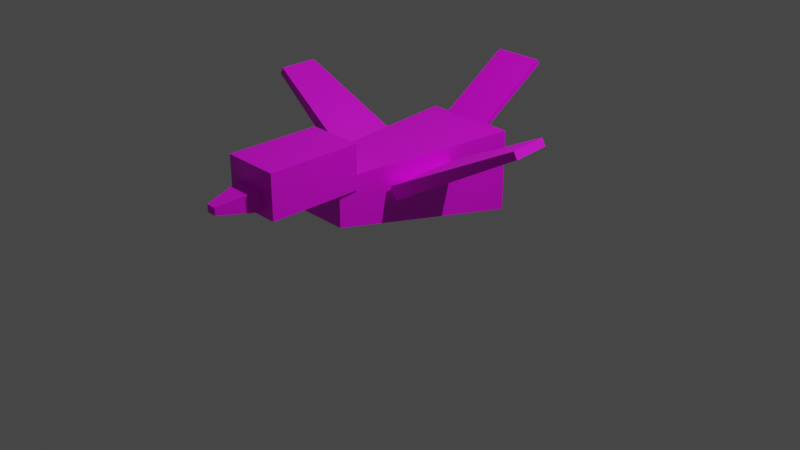 # Source: CreatureRedBird.blend  (saved by Blender 3.4.6; exported with 4.5.12 LTS)
import bpy
from mathutils import Matrix  # noqa: F401  (used for matrix-valued properties, if any)

bpy.ops.wm.read_factory_settings(use_empty=True)
scene = bpy.context.scene
scene.name = 'Scene'

# ---- collections
col_collection = bpy.data.collections.new('Collection'); scene.collection.children.link(col_collection)

# ---- images (referenced by path relative to the original .blend; pixels are not part of the script)
import os
ASSET_DIR = os.environ.get("B2B_ASSET_DIR", "")  # directory of the original .blend (textures are referenced by path, not embedded)
HERE = os.path.dirname(os.path.abspath(__file__))  # packed textures are extracted next to this script under _unpacked/

def load_image(name, relpath, width, height, colorspace="sRGB"):
    """Load a texture the original file referenced (path relative to the .blend, or extracted next to this script)."""
    p = next((c for c in (os.path.join(HERE, relpath), os.path.join(ASSET_DIR, relpath)) if relpath and os.path.exists(c)), "")
    if p:
        img = bpy.data.images.load(p, check_existing=True)
        img.name = name
    else:  # same state as the original file: an image datablock whose file is absent (Cycles renders it pink)
        img = bpy.data.images.new(name, width, height)
        img.source = "FILE"
        img.filepath = "//" + (relpath or name)
    img.colorspace_settings.name = colorspace
    return img
img_creatureredbird_texture_png = load_image('CreatureRedBird_Texture.png', 'CreatureRedBird_Texture.png', 1024, 1024, 'sRGB')

# ---- materials (node trees are filled in below, after node groups)
mat_material = bpy.data.materials.new('Material')
mat_material.alpha_threshold = 0.0
mat_material.use_transparent_shadow = False
mat_material.roughness = 0.5
mat_material.line_color = (0.0, 0.0, 0.0, 1.0)

# ---- material node trees
mat_material.use_nodes = True; mat_material.node_tree.nodes.clear()
_N = mat_material.node_tree.nodes; _L = mat_material.node_tree.links
n0 = _N.new('ShaderNodeOutputMaterial'); n0.name = 'Material Output'; n0.location = (300, 300)
n1 = _N.new('ShaderNodeBsdfPrincipled'); n1.name = 'Principled BSDF'; n1.location = (10, 300)
n1.distribution = 'GGX'
n1.subsurface_method = 'RANDOM_WALK_SKIN'
n1.inputs[3].default_value = 1.45
n1.inputs[27].default_value = (0.0, 0.0, 0.0, 1.0)
n1.inputs[28].default_value = 1.0
n2 = _N.new('ShaderNodeTexImage'); n2.name = 'Image Texture'; n2.location = (-308, 169)
n2.image = img_creatureredbird_texture_png
_L.new(n1.outputs[0], n0.inputs[0])
_L.new(n2.outputs[0], n1.inputs[0])
n0.is_active_output = True

# ---- world
world_world = bpy.data.worlds.new('World'); scene.world = world_world
world_world.use_nodes = True; world_world.node_tree.nodes.clear()
_N = world_world.node_tree.nodes; _L = world_world.node_tree.links
n0 = _N.new('ShaderNodeOutputWorld'); n0.name = 'World Output'; n0.location = (300, 300)
n1 = _N.new('ShaderNodeBackground'); n1.name = 'Background'; n1.location = (10, 300)
n1.inputs[0].default_value = (0.05088, 0.05088, 0.05088, 1.0)
_L.new(n1.outputs[0], n0.inputs[0])
n0.is_active_output = True
world_world.color = (0.05088, 0.05088, 0.05088)
world_world.use_sun_shadow = False
world_world.sun_shadow_jitter_overblur = 0.0

# ---- cameras
cam_camera = bpy.data.cameras.new('Camera')
cam_camera.clip_end = 100.0
cam_camera.ortho_scale = 7.314

# ---- lights
light_light = bpy.data.lights.new('Light', 'POINT')
light_light.transmission_factor = 0.0
light_light.energy = 1000.0
light_light.shadow_soft_size = 0.1
light_light.shadow_maximum_resolution = 0.006
light_light.use_absolute_resolution = True

# ---- meshes
me_cube = bpy.data.meshes.new('Cube')
me_cube.from_pydata([(1.0, 1.0, 1.0), (1.0, 1.0, -1.0), (0.5343, -1.0, 1.0), (0.5343, -1.0, -0.1314), (-1.0, 1.0, 1.0), (-1.0, 1.0, -1.0), (-0.5343, -1.0, 1.0), (-0.5343, -1.0, -0.1314)], [], [(0, 4, 6, 2), (3, 2, 6, 7), (7, 6, 4, 5), (5, 1, 3, 7), (1, 0, 2, 3), (5, 4, 0, 1)])
_uv = me_cube.uv_layers.new(name='UVMap')
_uv.uv.foreach_set('vector', [0.2772, 0.5, 0.3982, 0.5, 0.3982, 0.75, 0.2772, 0.75, 0.1562, 0.75, 0.2772, 0.75, 0.2772, 1.0, 0.1562, 1.0, 0.1562, 0.0, 0.2772, 0.0, 0.2772, 0.25, 0.1562, 0.25, 0.03516, 0.5, 0.1562, 0.5, 0.1562, 0.75, 0.03516, 0.75, 0.1562, 0.5, 0.2772, 0.5, 0.2772, 0.75, 0.1562, 0.75, 0.1562, 0.25, 0.2772, 0.25, 0.2772, 0.5, 0.1562, 0.5])
me_cube.materials.append(mat_material)
me_cube.use_mirror_vertex_groups = False
me_cube.update()
me_cube_001 = bpy.data.meshes.new('Cube.001')
me_cube_001.from_pydata([(-0.2967, -0.4862, -0.1706), (-0.2967, -0.4862, 0.1706), (-0.2967, 0.4862, -0.1706), (-0.2967, 0.4862, 0.1706), (0.2967, -0.4862, -0.1706), (0.2967, -0.4862, 0.1706), (0.2967, 0.4862, -0.1706), (0.2967, 0.4862, 0.1706)], [], [(0, 1, 3, 2), (2, 3, 7, 6), (6, 7, 5, 4), (4, 5, 1, 0), (2, 6, 4, 0), (7, 3, 1, 5)])
_uv = me_cube_001.uv_layers.new(name='UVMap')
_uv.uv.foreach_set('vector', [0.1354, 0.0, 0.3854, 0.0, 0.3854, 0.25, 0.1354, 0.25, 0.2012, 0.25, 0.3321, 0.25, 0.3321, 0.5, 0.2012, 0.5, 0.2012, 0.5, 0.3321, 0.5, 0.3321, 0.75, 0.2012, 0.75, 0.1396, 0.75, 0.3896, 0.75, 0.3896, 1.0, 0.1396, 1.0, 0.07036, 0.5, 0.2012, 0.5, 0.2012, 0.75, 0.07036, 0.75, 0.3321, 0.5, 0.463, 0.5, 0.463, 0.75, 0.3321, 0.75])
me_cube_001.materials.append(mat_material)
me_cube_001.update()
me_cube_002 = bpy.data.meshes.new('Cube.002')
me_cube_002.from_pydata([(-0.1117, -0.1573, -0.2257), (-0.03834, -0.05398, 0.2257), (-0.1117, 0.1573, -0.2257), (-0.03834, 0.05398, 0.2257), (0.1117, -0.1573, -0.2257), (0.03834, -0.05398, 0.2257), (0.1117, 0.1573, -0.2257), (0.03834, 0.05398, 0.2257)], [], [(0, 1, 3, 2), (2, 3, 7, 6), (6, 7, 5, 4), (4, 5, 1, 0), (2, 6, 4, 0), (7, 3, 1, 5)])
_uv = me_cube_002.uv_layers.new(name='UVMap')
_uv.uv.foreach_set('vector', [0.6528, 0.0, 0.7972, 0.0, 0.7972, 0.25, 0.6528, 0.25, 0.6528, 0.25, 0.7972, 0.25, 0.7972, 0.5, 0.6528, 0.5, 0.6528, 0.5, 0.7972, 0.5, 0.7972, 0.75, 0.6528, 0.75, 0.6528, 0.75, 0.7972, 0.75, 0.7972, 1.0, 0.6528, 1.0, 0.5084, 0.5, 0.6528, 0.5, 0.6528, 0.75, 0.5084, 0.75, 0.7972, 0.5, 0.9416, 0.5, 0.9416, 0.75, 0.7972, 0.75])
me_cube_002.materials.append(mat_material)
me_cube_002.update()
me_cube_005 = bpy.data.meshes.new('Cube.005')
me_cube_005.from_pydata([(-0.7134, -0.2087, -0.07463), (-0.7134, -0.2087, 0.07463), (-0.7134, 0.2087, -0.07463), (-0.7134, 0.2087, 0.07463), (0.7134, -0.3787, -0.1355), (0.7134, -0.3787, 0.1355), (0.7134, 0.3787, -0.1355), (0.7134, 0.3787, 0.1355)], [], [(0, 1, 3, 2), (2, 3, 7, 6), (6, 7, 5, 4), (4, 5, 1, 0), (2, 6, 4, 0), (7, 3, 1, 5)])
_uv = me_cube_005.uv_layers.new(name='UVMap')
_uv.uv.foreach_set('vector', [0.1707, 0.0, 0.321, 0.0, 0.321, 0.25, 0.1707, 0.25, 0.1707, 0.25, 0.321, 0.25, 0.321, 0.5, 0.1707, 0.5, 0.1707, 0.5, 0.321, 0.5, 0.321, 0.75, 0.1707, 0.75, 0.1707, 0.75, 0.321, 0.75, 0.321, 1.0, 0.1707, 1.0, 0.02039, 0.5, 0.1707, 0.5, 0.1707, 0.75, 0.02039, 0.75, 0.321, 0.5, 0.4713, 0.5, 0.4713, 0.75, 0.321, 0.75])
me_cube_005.materials.append(mat_material)
me_cube_005.update()
me_cube_006 = bpy.data.meshes.new('Cube.006')
me_cube_006.from_pydata([(-0.7134, -0.2087, -0.07463), (-0.7134, -0.2087, 0.07463), (-0.7134, 0.2087, -0.07463), (-0.7134, 0.2087, 0.07463), (0.7134, -0.3787, -0.1355), (0.7134, -0.3787, 0.1355), (0.7134, 0.3787, -0.1355), (0.7134, 0.3787, 0.1355)], [], [(0, 1, 3, 2), (2, 3, 7, 6), (6, 7, 5, 4), (4, 5, 1, 0), (2, 6, 4, 0), (7, 3, 1, 5)])
_uv = me_cube_006.uv_layers.new(name='UVMap')
_uv.uv.foreach_set('vector', [0.16, 0.0, 0.2859, 0.0, 0.2859, 0.25, 0.16, 0.25, 0.16, 0.25, 0.2859, 0.25, 0.2859, 0.5, 0.16, 0.5, 0.16, 0.5, 0.2859, 0.5, 0.2859, 0.75, 0.16, 0.75, 0.16, 0.75, 0.2859, 0.75, 0.2859, 1.0, 0.16, 1.0, 0.03402, 0.5, 0.16, 0.5, 0.16, 0.75, 0.03402, 0.75, 0.2859, 0.5, 0.4118, 0.5, 0.4118, 0.75, 0.2859, 0.75])
me_cube_006.materials.append(mat_material)
me_cube_006.update()
me_cube_007 = bpy.data.meshes.new('Cube.007')
me_cube_007.from_pydata([(-0.1798, -0.532, -0.03166), (-0.1798, -0.532, 0.03166), (-0.1798, 0.532, -0.03166), (-0.1798, 0.532, 0.03166), (0.1798, -0.532, -0.03166), (0.1798, -0.532, 0.03166), (0.1798, 0.532, -0.03166), (0.1798, 0.532, 0.03166)], [], [(0, 1, 3, 2), (2, 3, 7, 6), (6, 7, 5, 4), (4, 5, 1, 0), (2, 6, 4, 0), (7, 3, 1, 5)])
_uv = me_cube_007.uv_layers.new(name='UVMap')
_uv.uv.foreach_set('vector', [0.1594, 0.0, 0.2989, 0.0, 0.2989, 0.25, 0.1594, 0.25, 0.1594, 0.25, 0.2989, 0.25, 0.2989, 0.5, 0.1594, 0.5, 0.1594, 0.5, 0.2989, 0.5, 0.2989, 0.75, 0.1594, 0.75, 0.1594, 0.75, 0.2989, 0.75, 0.2989, 1.0, 0.1594, 1.0, 0.01991, 0.5, 0.1594, 0.5, 0.1594, 0.75, 0.01991, 0.75, 0.2989, 0.5, 0.4384, 0.5, 0.4384, 0.75, 0.2989, 0.75])
me_cube_007.materials.append(mat_material)
me_cube_007.update()

# ---- objects
ob_cube = bpy.data.objects.new('Cube', me_cube)
ob_light = bpy.data.objects.new('Light', light_light)
ob_camera = bpy.data.objects.new('Camera', cam_camera)
ob_cube_001 = bpy.data.objects.new('Cube.001', me_cube_001)
ob_cube_002 = bpy.data.objects.new('Cube.002', me_cube_002)
ob_cube_003 = bpy.data.objects.new('Cube.003', me_cube_005)
ob_cube_004 = bpy.data.objects.new('Cube.004', me_cube_006)
ob_cube_005 = bpy.data.objects.new('Cube.005', me_cube_007)

# ---- transforms, parenting, visibility, modifiers, constraints
ob_cube.location = (0.0, 0.0, 0.4697)
ob_cube.scale = (0.497, 1.0, 0.435)
ob_cube.lock_rotations_4d = False
ob_cube.empty_display_type = 'ARROWS'
ob_cube.lineart.crease_threshold = 0.0
ob_light.location = (4.076, 1.005, 6.374)
ob_light.rotation_euler = (0.6503, 0.05522, 1.866)
ob_light.lock_rotations_4d = False
ob_light.empty_display_type = 'ARROWS'
ob_light.color = (0.0, 0.0, 0.0, 0.0)
ob_light.lineart.crease_threshold = 0.0
ob_camera.location = (7.359, -6.926, 5.037)
ob_camera.rotation_euler = (1.109, 0.0, 0.8149)
ob_camera.lock_rotations_4d = False
ob_camera.empty_display_type = 'ARROWS'
ob_camera.color = (0.0, 0.0, 0.0, 0.0)
ob_camera.display_type = 'WIRE'
ob_camera.lineart.crease_threshold = 0.0
ob_cube_001.location = (0.0042, -1.3, 0.9847)
ob_cube_001.scale = (1.0, 1.0, 1.352)
ob_cube_002.location = (-0.008728, -1.983, 0.9016)
ob_cube_002.rotation_euler = (1.571, -1.571, 0.0)
ob_cube_003.location = (-0.9105, -0.02338, 0.9842)
ob_cube_003.rotation_euler = (0.0, 0.4984, 0.0)
ob_cube_003.scale = (1.0, 1.0, 0.5446)
ob_cube_004.location = (0.9996, -0.02338, 0.9842)
ob_cube_004.rotation_euler = (0.0, 0.4984, -3.054)
ob_cube_004.scale = (1.0, 1.0, 0.5446)
ob_cube_005.location = (-0.0289, 1.331, 1.1)
ob_cube_005.rotation_euler = (0.5783, -0.0, 0.0)
ob_cube_005.scale = (1.45, 1.0, 1.0)

# ---- collection membership
col_collection.objects.link(ob_cube)
col_collection.objects.link(ob_light)
col_collection.objects.link(ob_camera)
col_collection.objects.link(ob_cube_001)
col_collection.objects.link(ob_cube_002)
col_collection.objects.link(ob_cube_003)
col_collection.objects.link(ob_cube_004)
col_collection.objects.link(ob_cube_005)

# ---- scene / render settings (as saved in the file)
scene.camera = ob_camera
scene.frame_start = 1; scene.frame_end = 250; scene.frame_set(1)
scene.render.engine = 'BLENDER_EEVEE_NEXT'
scene.cycles.sampling_pattern = 'TABULATED_SOBOL'
scene.cycles.use_light_tree = False
scene.view_settings.view_transform = 'Filmic'
bpy.context.view_layer.update()
